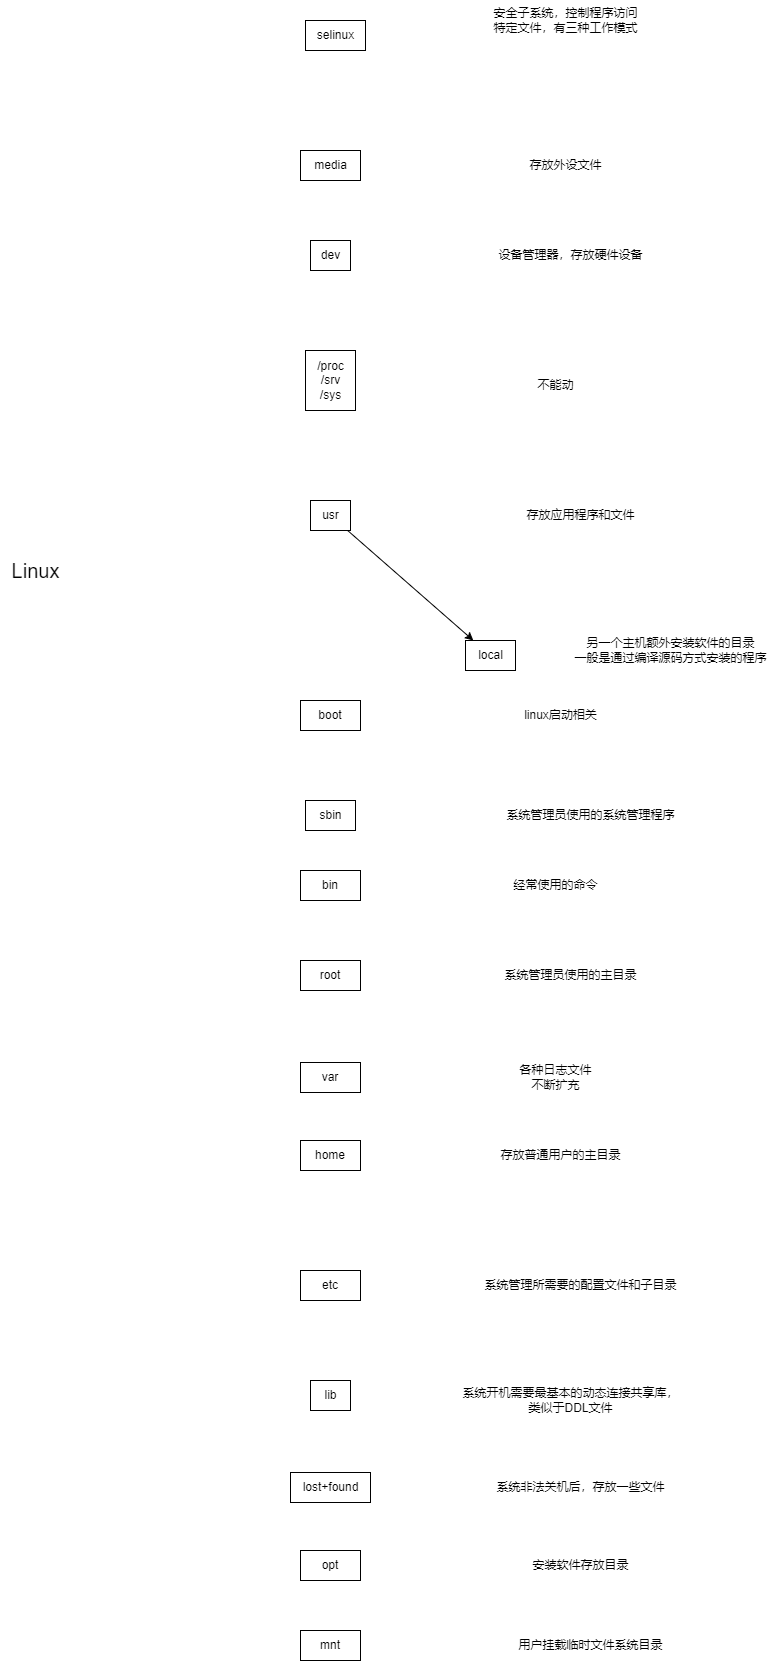

The diagram above was exported from draw.io. Its source (the exported page's mxGraphModel, read from the mxfile embedded in the PNG):
<mxGraphModel dx="1807" dy="619" grid="1" gridSize="10" guides="1" tooltips="1" connect="1" arrows="1" fold="1" page="1" pageScale="1" pageWidth="850" pageHeight="1100" math="0" shadow="0">
  <root>
    <mxCell id="0" />
    <mxCell id="1" parent="0" />
    <mxCell id="EebSS5pqNrCtXLtogCsS-1" value="Linux" style="text;html=1;align=center;verticalAlign=middle;resizable=0;points=[];autosize=1;strokeColor=none;fillColor=none;fontSize=20;" vertex="1" parent="1">
      <mxGeometry x="-810" y="680" width="70" height="40" as="geometry" />
    </mxCell>
    <mxCell id="EebSS5pqNrCtXLtogCsS-2" value="bin" style="text;html=1;strokeColor=default;fillColor=none;align=center;verticalAlign=middle;whiteSpace=wrap;rounded=0;" vertex="1" parent="1">
      <mxGeometry x="-510" y="1000" width="60" height="30" as="geometry" />
    </mxCell>
    <mxCell id="EebSS5pqNrCtXLtogCsS-3" value="root" style="text;html=1;strokeColor=default;fillColor=none;align=center;verticalAlign=middle;whiteSpace=wrap;rounded=0;" vertex="1" parent="1">
      <mxGeometry x="-510" y="1090" width="60" height="30" as="geometry" />
    </mxCell>
    <mxCell id="EebSS5pqNrCtXLtogCsS-4" value="var" style="text;html=1;strokeColor=default;fillColor=none;align=center;verticalAlign=middle;whiteSpace=wrap;rounded=0;" vertex="1" parent="1">
      <mxGeometry x="-510" y="1192" width="60" height="30" as="geometry" />
    </mxCell>
    <mxCell id="EebSS5pqNrCtXLtogCsS-5" value="opt" style="text;html=1;strokeColor=default;fillColor=none;align=center;verticalAlign=middle;whiteSpace=wrap;rounded=0;" vertex="1" parent="1">
      <mxGeometry x="-510" y="1680" width="60" height="30" as="geometry" />
    </mxCell>
    <mxCell id="EebSS5pqNrCtXLtogCsS-6" value="mnt" style="text;html=1;strokeColor=default;fillColor=none;align=center;verticalAlign=middle;whiteSpace=wrap;rounded=0;" vertex="1" parent="1">
      <mxGeometry x="-510" y="1760" width="60" height="30" as="geometry" />
    </mxCell>
    <mxCell id="EebSS5pqNrCtXLtogCsS-9" value="home" style="text;html=1;strokeColor=default;fillColor=none;align=center;verticalAlign=middle;whiteSpace=wrap;rounded=0;" vertex="1" parent="1">
      <mxGeometry x="-510" y="1270" width="60" height="30" as="geometry" />
    </mxCell>
    <mxCell id="EebSS5pqNrCtXLtogCsS-10" value="etc" style="text;html=1;strokeColor=default;fillColor=none;align=center;verticalAlign=middle;whiteSpace=wrap;rounded=0;" vertex="1" parent="1">
      <mxGeometry x="-510" y="1400" width="60" height="30" as="geometry" />
    </mxCell>
    <mxCell id="EebSS5pqNrCtXLtogCsS-13" value="boot" style="text;html=1;strokeColor=default;fillColor=none;align=center;verticalAlign=middle;whiteSpace=wrap;rounded=0;" vertex="1" parent="1">
      <mxGeometry x="-510" y="830" width="60" height="30" as="geometry" />
    </mxCell>
    <mxCell id="EebSS5pqNrCtXLtogCsS-17" value="linux启动相关" style="text;html=1;align=center;verticalAlign=middle;resizable=0;points=[];autosize=1;strokeColor=none;fillColor=none;" vertex="1" parent="1">
      <mxGeometry x="-300" y="830" width="100" height="30" as="geometry" />
    </mxCell>
    <mxCell id="EebSS5pqNrCtXLtogCsS-18" value="经常使用的命令" style="text;html=1;align=center;verticalAlign=middle;resizable=0;points=[];autosize=1;strokeColor=none;fillColor=none;" vertex="1" parent="1">
      <mxGeometry x="-310" y="1000" width="110" height="30" as="geometry" />
    </mxCell>
    <mxCell id="EebSS5pqNrCtXLtogCsS-20" value="存放普通用户的主目录" style="text;html=1;align=center;verticalAlign=middle;resizable=0;points=[];autosize=1;strokeColor=none;fillColor=none;" vertex="1" parent="1">
      <mxGeometry x="-320" y="1270" width="140" height="30" as="geometry" />
    </mxCell>
    <mxCell id="EebSS5pqNrCtXLtogCsS-21" value="sbin" style="text;html=1;align=center;verticalAlign=middle;resizable=0;points=[];autosize=1;strokeColor=default;fillColor=none;" vertex="1" parent="1">
      <mxGeometry x="-505" y="930" width="50" height="30" as="geometry" />
    </mxCell>
    <mxCell id="EebSS5pqNrCtXLtogCsS-22" value="系统管理员使用的系统管理程序" style="text;html=1;align=center;verticalAlign=middle;resizable=0;points=[];autosize=1;strokeColor=none;fillColor=none;" vertex="1" parent="1">
      <mxGeometry x="-315" y="930" width="190" height="30" as="geometry" />
    </mxCell>
    <mxCell id="EebSS5pqNrCtXLtogCsS-23" value="系统管理员使用的主目录" style="text;html=1;align=center;verticalAlign=middle;resizable=0;points=[];autosize=1;strokeColor=none;fillColor=none;" vertex="1" parent="1">
      <mxGeometry x="-320" y="1090" width="160" height="30" as="geometry" />
    </mxCell>
    <mxCell id="EebSS5pqNrCtXLtogCsS-24" value="lib" style="text;html=1;align=center;verticalAlign=middle;resizable=0;points=[];autosize=1;strokeColor=default;fillColor=none;" vertex="1" parent="1">
      <mxGeometry x="-500" y="1510" width="40" height="30" as="geometry" />
    </mxCell>
    <mxCell id="EebSS5pqNrCtXLtogCsS-25" value="系统开机需要最基本的动态连接共享库，&lt;br&gt;类似于DDL文件" style="text;html=1;align=center;verticalAlign=middle;resizable=0;points=[];autosize=1;strokeColor=none;fillColor=none;" vertex="1" parent="1">
      <mxGeometry x="-360" y="1510" width="240" height="40" as="geometry" />
    </mxCell>
    <mxCell id="EebSS5pqNrCtXLtogCsS-26" value="lost+found" style="text;html=1;align=center;verticalAlign=middle;resizable=0;points=[];autosize=1;strokeColor=default;fillColor=none;" vertex="1" parent="1">
      <mxGeometry x="-520" y="1602" width="80" height="30" as="geometry" />
    </mxCell>
    <mxCell id="EebSS5pqNrCtXLtogCsS-28" value="系统非法关机后，存放一些文件" style="text;html=1;align=center;verticalAlign=middle;resizable=0;points=[];autosize=1;strokeColor=none;fillColor=none;" vertex="1" parent="1">
      <mxGeometry x="-325" y="1602" width="190" height="30" as="geometry" />
    </mxCell>
    <mxCell id="EebSS5pqNrCtXLtogCsS-30" value="系统管理所需要的配置文件和子目录" style="text;html=1;align=center;verticalAlign=middle;resizable=0;points=[];autosize=1;strokeColor=none;fillColor=none;" vertex="1" parent="1">
      <mxGeometry x="-340" y="1400" width="220" height="30" as="geometry" />
    </mxCell>
    <mxCell id="EebSS5pqNrCtXLtogCsS-56" style="rounded=0;orthogonalLoop=1;jettySize=auto;html=1;" edge="1" parent="1" source="EebSS5pqNrCtXLtogCsS-31" target="EebSS5pqNrCtXLtogCsS-44">
      <mxGeometry relative="1" as="geometry" />
    </mxCell>
    <mxCell id="EebSS5pqNrCtXLtogCsS-31" value="usr" style="text;html=1;align=center;verticalAlign=middle;resizable=0;points=[];autosize=1;strokeColor=default;fillColor=none;" vertex="1" parent="1">
      <mxGeometry x="-500" y="630" width="40" height="30" as="geometry" />
    </mxCell>
    <mxCell id="EebSS5pqNrCtXLtogCsS-33" value="存放应用程序和文件" style="text;html=1;align=center;verticalAlign=middle;resizable=0;points=[];autosize=1;strokeColor=none;fillColor=none;" vertex="1" parent="1">
      <mxGeometry x="-295" y="630" width="130" height="30" as="geometry" />
    </mxCell>
    <mxCell id="EebSS5pqNrCtXLtogCsS-34" value="/proc&lt;br&gt;/srv&lt;br&gt;/sys" style="text;html=1;align=center;verticalAlign=middle;resizable=0;points=[];autosize=1;strokeColor=default;fillColor=default;" vertex="1" parent="1">
      <mxGeometry x="-505" y="480" width="50" height="60" as="geometry" />
    </mxCell>
    <mxCell id="EebSS5pqNrCtXLtogCsS-35" value="不能动" style="text;html=1;align=center;verticalAlign=middle;resizable=0;points=[];autosize=1;strokeColor=none;fillColor=none;" vertex="1" parent="1">
      <mxGeometry x="-285" y="500" width="60" height="30" as="geometry" />
    </mxCell>
    <mxCell id="EebSS5pqNrCtXLtogCsS-36" value="dev" style="text;html=1;align=center;verticalAlign=middle;resizable=0;points=[];autosize=1;strokeColor=default;fillColor=none;" vertex="1" parent="1">
      <mxGeometry x="-500" y="370" width="40" height="30" as="geometry" />
    </mxCell>
    <mxCell id="EebSS5pqNrCtXLtogCsS-37" value="设备管理器，存放硬件设备" style="text;html=1;align=center;verticalAlign=middle;resizable=0;points=[];autosize=1;strokeColor=none;fillColor=none;" vertex="1" parent="1">
      <mxGeometry x="-325" y="370" width="170" height="30" as="geometry" />
    </mxCell>
    <mxCell id="EebSS5pqNrCtXLtogCsS-38" value="media" style="text;html=1;align=center;verticalAlign=middle;resizable=0;points=[];autosize=1;strokeColor=default;fillColor=none;" vertex="1" parent="1">
      <mxGeometry x="-510" y="280" width="60" height="30" as="geometry" />
    </mxCell>
    <mxCell id="EebSS5pqNrCtXLtogCsS-39" value="存放外设文件" style="text;html=1;align=center;verticalAlign=middle;resizable=0;points=[];autosize=1;strokeColor=none;fillColor=none;" vertex="1" parent="1">
      <mxGeometry x="-295" y="280" width="100" height="30" as="geometry" />
    </mxCell>
    <mxCell id="EebSS5pqNrCtXLtogCsS-40" value="用户挂载临时文件系统目录" style="text;html=1;align=center;verticalAlign=middle;resizable=0;points=[];autosize=1;strokeColor=none;fillColor=none;" vertex="1" parent="1">
      <mxGeometry x="-305" y="1760" width="170" height="30" as="geometry" />
    </mxCell>
    <mxCell id="EebSS5pqNrCtXLtogCsS-41" value="安装软件存放目录" style="text;html=1;align=center;verticalAlign=middle;resizable=0;points=[];autosize=1;strokeColor=none;fillColor=none;" vertex="1" parent="1">
      <mxGeometry x="-290" y="1680" width="120" height="30" as="geometry" />
    </mxCell>
    <mxCell id="EebSS5pqNrCtXLtogCsS-44" value="local" style="text;html=1;align=center;verticalAlign=middle;resizable=0;points=[];autosize=1;strokeColor=default;fillColor=none;" vertex="1" parent="1">
      <mxGeometry x="-344.9999999999999" y="770" width="50" height="30" as="geometry" />
    </mxCell>
    <mxCell id="EebSS5pqNrCtXLtogCsS-45" value="另一个主机额外安装软件的目录&lt;br&gt;一般是通过编译源码方式安装的程序" style="text;html=1;align=center;verticalAlign=middle;resizable=0;points=[];autosize=1;strokeColor=none;fillColor=none;" vertex="1" parent="1">
      <mxGeometry x="-250" y="760" width="220" height="40" as="geometry" />
    </mxCell>
    <mxCell id="EebSS5pqNrCtXLtogCsS-46" value="各种日志文件&lt;br&gt;不断扩充" style="text;html=1;align=center;verticalAlign=middle;resizable=0;points=[];autosize=1;strokeColor=none;fillColor=none;" vertex="1" parent="1">
      <mxGeometry x="-305" y="1187" width="100" height="40" as="geometry" />
    </mxCell>
    <mxCell id="EebSS5pqNrCtXLtogCsS-47" value="selinux" style="text;html=1;align=center;verticalAlign=middle;resizable=0;points=[];autosize=1;strokeColor=default;fillColor=none;" vertex="1" parent="1">
      <mxGeometry x="-505" y="150" width="60" height="30" as="geometry" />
    </mxCell>
    <mxCell id="EebSS5pqNrCtXLtogCsS-48" value="安全子系统，控制程序访问&lt;br&gt;特定文件，有三种工作模式" style="text;html=1;align=center;verticalAlign=middle;resizable=0;points=[];autosize=1;" vertex="1" parent="1">
      <mxGeometry x="-330" y="130" width="170" height="40" as="geometry" />
    </mxCell>
  </root>
</mxGraphModel>